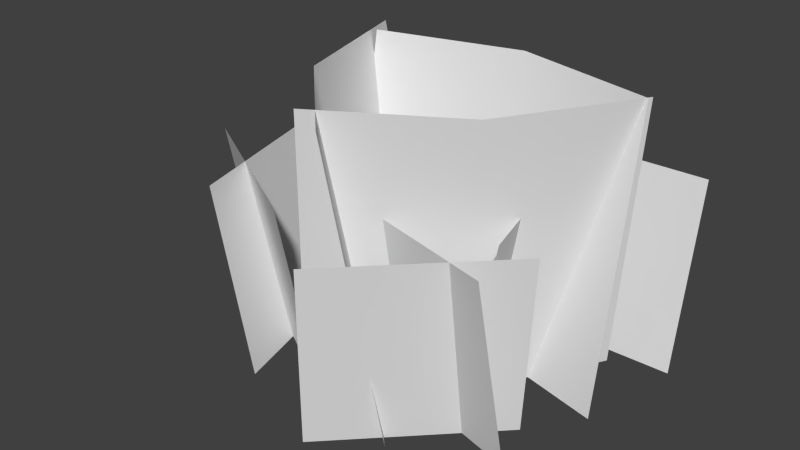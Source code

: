 # Source: hierba1.blend  (saved by Blender 2.71.0; exported with 4.5.12 LTS)
import bpy
from mathutils import Matrix  # noqa: F401  (used for matrix-valued properties, if any)

bpy.ops.wm.read_factory_settings(use_empty=True)
scene = bpy.context.scene
scene.name = 'Scene'

# ---- collections
col_collection_1 = bpy.data.collections.new('Collection 1'); scene.collection.children.link(col_collection_1)

# ---- world
world_world = bpy.data.worlds.new('World'); scene.world = world_world
world_world.color = (0.05088, 0.05088, 0.05088)
world_world.use_sun_shadow = False
world_world.sun_shadow_jitter_overblur = 0.0
world_world.cycles.sampling_method = 'MANUAL'
world_world.cycles.sample_map_resolution = 256

# ---- meshes
me_untitled = bpy.data.meshes.new('Untitled')
me_untitled.from_pydata([(-43.07, -18.3, -1.681), (6.925, -5.605, -1.681), (56.93, -18.3, -1.681), (-43.07, -0.7142, 98.32), (6.925, 11.98, 98.32), (56.93, -0.7142, 98.32), (44.96, 13.45, -1.681), (18.58, -30.88, -1.681), (-25.75, -57.26, -1.681), (57.4, 1.015, 98.32), (31.02, -43.32, 98.32), (-13.31, -69.7, 98.32), (17.54, -68.64, -1.681), (-18.45, -31.69, -1.681), (-32.46, 17.96, -1.681), (2.31, -77.44, 98.32), (-33.68, -40.48, 98.32), (-47.69, 9.164, 98.32), (-2.441, 20.75, -2.51), (63.66, 20.75, -2.51), (-2.441, 32.37, 63.59), (63.66, 32.37, 63.59), (-40.46, -66.49, -2.51), (-57.57, -2.64, -2.51), (-51.69, -69.5, 63.59), (-68.79, -5.649, 63.59), (43.25, -35.16, -2.51), (-3.497, -81.91, -2.51), (51.47, -43.38, 63.59), (4.723, -90.13, 63.59), (10.36, 16.4, -2.51), (27.47, -47.45, -2.51), (21.59, 19.41, 63.59), (38.7, -44.44, 63.59), (49.12, -52.81, -2.51), (-14.73, -35.7, -2.51), (46.11, -64.04, 63.59), (-17.74, -46.93, 63.59), (-19.97, -57.72, -2.51), (-77.22, -24.67, -2.51), (-25.78, -67.79, 63.59), (-83.03, -34.74, 63.59)], [], [(4, 1, 3), (3, 1, 0), (5, 2, 4), (4, 2, 1), (10, 7, 9), (9, 7, 6), (11, 7, 10), (7, 11, 8), (16, 12, 15), (12, 16, 13), (17, 13, 16), (13, 17, 14), (21, 19, 20), (20, 19, 18), (25, 22, 24), (22, 25, 23), (29, 27, 28), (28, 27, 26), (33, 30, 32), (30, 33, 31), (37, 35, 36), (36, 35, 34), (41, 39, 40), (40, 39, 38)])
me_untitled.polygons.foreach_set('use_smooth', [True] * 24)
_uv = me_untitled.uv_layers.new(name='UVChannel_1')
_uv.uv.foreach_set('vector', [0.8191, 0.3619, 0.8191, 0.0, 0.6381, 0.3619, 0.6381, 0.3619, 0.8191, 0.0, 0.6381, 0.0, 1.0, 0.3619, 1.0, 0.0, 0.8191, 0.3619, 0.8191, 0.3619, 1.0, 0.0, 0.8191, 0.0, 0.8191, 0.3619, 0.8191, 0.0, 0.6381, 0.3619, 0.6381, 0.3619, 0.8191, 0.0, 0.6381, 0.0, 1.0, 0.3619, 0.8191, 0.0, 0.8191, 0.3619, 0.8191, 0.0, 1.0, 0.3619, 1.0, 0.0, 0.8191, 0.3619, 0.6381, 0.0, 0.6381, 0.3619, 0.6381, 0.0, 0.8191, 0.3619, 0.8191, 0.0, 1.0, 0.3619, 0.8191, 0.0, 0.8191, 0.3619, 0.8191, 0.0, 1.0, 0.3619, 1.0, 0.0, 1.0, 0.3619, 1.0, 0.0, 0.6381, 0.3619, 0.6381, 0.3619, 1.0, 0.0, 0.6381, 0.0, 1.0, 0.3619, 0.6381, 0.0, 0.6381, 0.3619, 0.6381, 0.0, 1.0, 0.3619, 1.0, 0.0, 1.0, 0.3619, 1.0, 0.0, 0.6381, 0.3619, 0.6381, 0.3619, 1.0, 0.0, 0.6381, 0.0, 1.0, 0.3619, 0.6381, 0.0, 0.6381, 0.3619, 0.6381, 0.0, 1.0, 0.3619, 1.0, 0.0, 1.0, 0.3619, 1.0, 0.0, 0.6381, 0.3619, 0.6381, 0.3619, 1.0, 0.0, 0.6381, 0.0, 1.0, 0.3619, 1.0, 0.0, 0.6381, 0.3619, 0.6381, 0.3619, 1.0, 0.0, 0.6381, 0.0])
me_untitled.use_remesh_preserve_volume = False
me_untitled.use_remesh_preserve_attributes = False
me_untitled.use_mirror_vertex_groups = False
me_untitled.update()

# ---- objects
ob_grass01a = bpy.data.objects.new('Grass01A', me_untitled)

# ---- transforms, parenting, visibility, modifiers, constraints
ob_grass01a.location = (-0.001944, 0.06492, 0.0)
ob_grass01a.scale = (0.01, 0.01, 0.01)
ob_grass01a.color = (0.8, 0.8, 0.8, 1.0)
ob_grass01a.lineart.crease_threshold = 0.0

# ---- collection membership
col_collection_1.objects.link(ob_grass01a)

# ---- scene / render settings (as saved in the file)
scene.frame_start = 1; scene.frame_end = 250; scene.frame_set(1)
scene.render.engine = 'BLENDER_EEVEE_NEXT'
scene.render.resolution_percentage = 50
scene.render.fps = 30
scene.render.dither_intensity = 0.0
scene.cycles.use_denoising = False
scene.cycles.samples = 10
scene.cycles.sampling_pattern = 'TABULATED_SOBOL'
scene.cycles.light_sampling_threshold = 0.0
scene.cycles.use_adaptive_sampling = False
scene.cycles.use_light_tree = False
scene.cycles.blur_glossy = 0.0
scene.cycles.volume_bounces = 1
scene.cycles.pixel_filter_type = 'GAUSSIAN'
scene.cycles.sample_clamp_indirect = 0.0
scene.view_settings.view_transform = 'Standard'
bpy.context.view_layer.update()

# ---- added for rendering (the .blend has no active camera and no usable light): camera, sun
cam_auto = bpy.data.cameras.new('AutoCamera')
cam_auto.lens = 50.0
cam_auto.sensor_width = 36.0
cam_auto.clip_end = 1000.0
ob_auto_camera = bpy.data.objects.new('AutoCamera', cam_auto)
scene.collection.objects.link(ob_auto_camera)
ob_auto_camera.location = (1.90046, -2.62294, 2.07843)
ob_auto_camera.rotation_euler = (1.09748, -7.21219e-08, 0.694738)
scene.camera = ob_auto_camera
light_auto_sun = bpy.data.lights.new('AutoSun', 'SUN')
light_auto_sun.energy = 3.0
light_auto_sun.angle = 0.0523599
ob_auto_sun = bpy.data.objects.new('AutoSun', light_auto_sun)
scene.collection.objects.link(ob_auto_sun)
ob_auto_sun.rotation_euler = (0.872665, 0.174533, 0.523599)
bpy.context.view_layer.update()
